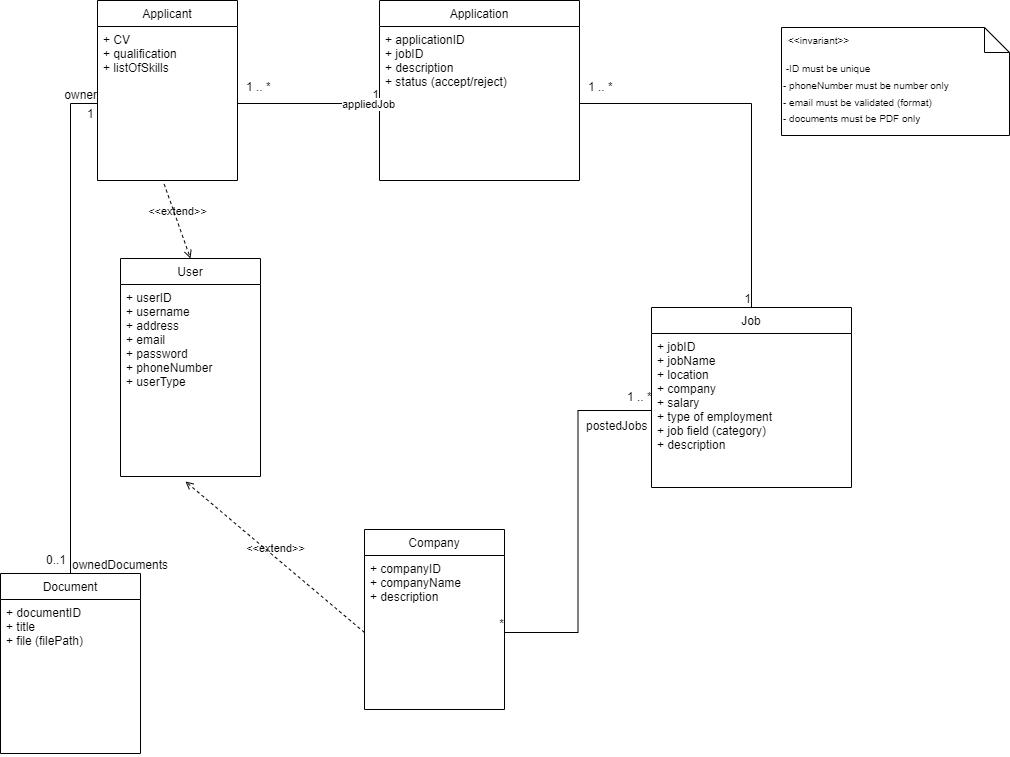

The diagram above was exported from draw.io. Its source (the exported page's mxGraphModel, read from the mxfile embedded in the PNG):
<mxGraphModel dx="1424" dy="1103" grid="0" gridSize="10" guides="1" tooltips="1" connect="1" arrows="1" fold="1" page="0" pageScale="1" pageWidth="850" pageHeight="1100" background="#FFFFFF" math="0" shadow="0">
  <root>
    <mxCell id="0" />
    <mxCell id="1" parent="0" />
    <mxCell id="6" value="User" style="swimlane;fontStyle=0;childLayout=stackLayout;horizontal=1;startSize=26;fillColor=none;horizontalStack=0;resizeParent=1;resizeParentMax=0;resizeLast=0;collapsible=1;marginBottom=0;" parent="1" vertex="1">
      <mxGeometry x="76" y="87" width="140" height="218" as="geometry" />
    </mxCell>
    <mxCell id="9" value="+ userID&#10;+ username&#10;+ address&#10;+ email&#10;+ password&#10;+ phoneNumber&#10;+ userType&#10;" style="text;strokeColor=none;fillColor=none;align=left;verticalAlign=top;spacingLeft=4;spacingRight=4;overflow=hidden;rotatable=0;points=[[0,0.5],[1,0.5]];portConstraint=eastwest;" parent="6" vertex="1">
      <mxGeometry y="26" width="140" height="192" as="geometry" />
    </mxCell>
    <mxCell id="11" value="Company" style="swimlane;fontStyle=0;childLayout=stackLayout;horizontal=1;startSize=26;fillColor=none;horizontalStack=0;resizeParent=1;resizeParentMax=0;resizeLast=0;collapsible=1;marginBottom=0;" parent="1" vertex="1">
      <mxGeometry x="320" y="358" width="140" height="180" as="geometry" />
    </mxCell>
    <mxCell id="12" value="+ companyID&#10;+ companyName&#10;+ description&#10;&#10;" style="text;strokeColor=none;fillColor=none;align=left;verticalAlign=top;spacingLeft=4;spacingRight=4;overflow=hidden;rotatable=0;points=[[0,0.5],[1,0.5]];portConstraint=eastwest;" parent="11" vertex="1">
      <mxGeometry y="26" width="140" height="154" as="geometry" />
    </mxCell>
    <mxCell id="13" value="Job" style="swimlane;fontStyle=0;childLayout=stackLayout;horizontal=1;startSize=26;fillColor=none;horizontalStack=0;resizeParent=1;resizeParentMax=0;resizeLast=0;collapsible=1;marginBottom=0;" parent="1" vertex="1">
      <mxGeometry x="607" y="136" width="200" height="180" as="geometry" />
    </mxCell>
    <mxCell id="14" value="+ jobID&#10;+ jobName&#10;+ location&#10;+ company&#10;+ salary&#10;+ type of employment&#10;+ job field (category)&#10;+ description&#10;&#10;" style="text;strokeColor=none;fillColor=none;align=left;verticalAlign=top;spacingLeft=4;spacingRight=4;overflow=hidden;rotatable=0;points=[[0,0.5],[1,0.5]];portConstraint=eastwest;" parent="13" vertex="1">
      <mxGeometry y="26" width="200" height="154" as="geometry" />
    </mxCell>
    <mxCell id="15" value="Application" style="swimlane;fontStyle=0;childLayout=stackLayout;horizontal=1;startSize=26;fillColor=none;horizontalStack=0;resizeParent=1;resizeParentMax=0;resizeLast=0;collapsible=1;marginBottom=0;" parent="1" vertex="1">
      <mxGeometry x="335" y="-171" width="200" height="180" as="geometry" />
    </mxCell>
    <mxCell id="16" value="+ applicationID&#10;+ jobID&#10;+ description&#10;+ status (accept/reject)&#10;&#10;" style="text;strokeColor=none;fillColor=none;align=left;verticalAlign=top;spacingLeft=4;spacingRight=4;overflow=hidden;rotatable=0;points=[[0,0.5],[1,0.5]];portConstraint=eastwest;" parent="15" vertex="1">
      <mxGeometry y="26" width="200" height="154" as="geometry" />
    </mxCell>
    <mxCell id="28" value="&lt;font style=&quot;font-size: 10px;&quot;&gt;&amp;nbsp;-ID must be unique&lt;br&gt;- phoneNumber must be number only&lt;br&gt;- email must be validated (format)&lt;br&gt;- documents must be PDF only&lt;br&gt;&lt;/font&gt;" style="shape=note2;boundedLbl=1;whiteSpace=wrap;html=1;size=25;verticalAlign=top;align=left;fontSize=14;" parent="1" vertex="1">
      <mxGeometry x="737" y="-144" width="228" height="108" as="geometry" />
    </mxCell>
    <mxCell id="29" value="&lt;&lt;invariant&gt;&gt;" style="resizeWidth=1;part=1;strokeColor=none;fillColor=none;align=left;spacingLeft=5;fontSize=10;" parent="28" vertex="1">
      <mxGeometry width="228" height="25" relative="1" as="geometry" />
    </mxCell>
    <mxCell id="30" value="Document" style="swimlane;fontStyle=0;childLayout=stackLayout;horizontal=1;startSize=26;fillColor=none;horizontalStack=0;resizeParent=1;resizeParentMax=0;resizeLast=0;collapsible=1;marginBottom=0;" parent="1" vertex="1">
      <mxGeometry x="-44" y="402" width="140" height="180" as="geometry" />
    </mxCell>
    <mxCell id="31" value="+ documentID&#10;+ title&#10;+ file (filePath)&#10;" style="text;strokeColor=none;fillColor=none;align=left;verticalAlign=top;spacingLeft=4;spacingRight=4;overflow=hidden;rotatable=0;points=[[0,0.5],[1,0.5]];portConstraint=eastwest;" parent="30" vertex="1">
      <mxGeometry y="26" width="140" height="154" as="geometry" />
    </mxCell>
    <mxCell id="35" value="" style="endArrow=none;html=1;rounded=0;align=center;verticalAlign=top;endFill=0;labelBackgroundColor=none;exitX=0.5;exitY=0;exitDx=0;exitDy=0;entryX=0;entryY=0.5;entryDx=0;entryDy=0;edgeStyle=orthogonalEdgeStyle;" parent="1" source="30" target="58" edge="1">
      <mxGeometry relative="1" as="geometry">
        <mxPoint x="365" y="220" as="sourcePoint" />
        <mxPoint x="525" y="220" as="targetPoint" />
      </mxGeometry>
    </mxCell>
    <mxCell id="36" value="ownedDocuments" style="resizable=0;html=1;align=left;verticalAlign=bottom;labelBackgroundColor=none;" parent="35" connectable="0" vertex="1">
      <mxGeometry x="-1" relative="1" as="geometry" />
    </mxCell>
    <mxCell id="37" value="0..1" style="resizable=0;html=1;align=left;verticalAlign=top;labelBackgroundColor=none;" parent="35" connectable="0" vertex="1">
      <mxGeometry x="-1" relative="1" as="geometry">
        <mxPoint x="-26" y="-27" as="offset" />
      </mxGeometry>
    </mxCell>
    <mxCell id="38" value="owner" style="resizable=0;html=1;align=right;verticalAlign=bottom;labelBackgroundColor=none;" parent="35" connectable="0" vertex="1">
      <mxGeometry x="1" relative="1" as="geometry" />
    </mxCell>
    <mxCell id="40" value="1" style="resizable=0;html=1;align=left;verticalAlign=top;labelBackgroundColor=none;" parent="1" connectable="0" vertex="1">
      <mxGeometry x="41" y="-71" as="geometry" />
    </mxCell>
    <mxCell id="46" value="" style="endArrow=none;html=1;rounded=0;align=center;verticalAlign=top;endFill=0;labelBackgroundColor=none;exitX=0;exitY=0.5;exitDx=0;exitDy=0;entryX=1;entryY=0.5;entryDx=0;entryDy=0;edgeStyle=orthogonalEdgeStyle;" parent="1" source="14" target="12" edge="1">
      <mxGeometry relative="1" as="geometry">
        <mxPoint x="525.5999999999999" y="163.01600000000008" as="sourcePoint" />
        <mxPoint x="388" y="312.5" as="targetPoint" />
      </mxGeometry>
    </mxCell>
    <mxCell id="47" value="postedJobs" style="resizable=0;html=1;align=left;verticalAlign=bottom;labelBackgroundColor=none;" parent="46" connectable="0" vertex="1">
      <mxGeometry x="-1" relative="1" as="geometry">
        <mxPoint x="-67" y="24" as="offset" />
      </mxGeometry>
    </mxCell>
    <mxCell id="48" value="1 .. *" style="resizable=0;html=1;align=left;verticalAlign=top;labelBackgroundColor=none;" parent="46" connectable="0" vertex="1">
      <mxGeometry x="-1" relative="1" as="geometry">
        <mxPoint x="-26" y="-27" as="offset" />
      </mxGeometry>
    </mxCell>
    <mxCell id="49" value="*" style="resizable=0;html=1;align=right;verticalAlign=bottom;labelBackgroundColor=none;" parent="46" connectable="0" vertex="1">
      <mxGeometry x="1" relative="1" as="geometry" />
    </mxCell>
    <mxCell id="51" value="" style="endArrow=none;html=1;rounded=0;align=center;verticalAlign=top;endFill=0;labelBackgroundColor=none;exitX=1;exitY=0.5;exitDx=0;exitDy=0;entryX=0.5;entryY=0;entryDx=0;entryDy=0;edgeStyle=orthogonalEdgeStyle;" parent="1" source="16" target="13" edge="1">
      <mxGeometry relative="1" as="geometry">
        <mxPoint x="467" y="102" as="sourcePoint" />
        <mxPoint x="320" y="324" as="targetPoint" />
      </mxGeometry>
    </mxCell>
    <mxCell id="53" value="1 .. *" style="resizable=0;html=1;align=left;verticalAlign=top;labelBackgroundColor=none;" parent="51" connectable="0" vertex="1">
      <mxGeometry x="-1" relative="1" as="geometry">
        <mxPoint x="7" y="-30" as="offset" />
      </mxGeometry>
    </mxCell>
    <mxCell id="54" value="1" style="resizable=0;html=1;align=right;verticalAlign=bottom;labelBackgroundColor=none;" parent="51" connectable="0" vertex="1">
      <mxGeometry x="1" relative="1" as="geometry" />
    </mxCell>
    <mxCell id="55" value="&amp;lt;&amp;lt;extend&amp;gt;&amp;gt;" style="html=1;verticalAlign=bottom;labelBackgroundColor=none;endArrow=open;endFill=0;dashed=1;entryX=0.5;entryY=0;entryDx=0;entryDy=0;exitX=0.476;exitY=1.023;exitDx=0;exitDy=0;exitPerimeter=0;" parent="1" source="58" target="6" edge="1">
      <mxGeometry width="160" relative="1" as="geometry">
        <mxPoint x="277" y="34" as="sourcePoint" />
        <mxPoint x="525" y="220" as="targetPoint" />
      </mxGeometry>
    </mxCell>
    <mxCell id="56" value="&amp;lt;&amp;lt;extend&amp;gt;&amp;gt;" style="html=1;verticalAlign=bottom;labelBackgroundColor=none;endArrow=open;endFill=0;dashed=1;exitX=0;exitY=0.5;exitDx=0;exitDy=0;entryX=0.464;entryY=1.026;entryDx=0;entryDy=0;entryPerimeter=0;" parent="1" source="12" target="9" edge="1">
      <mxGeometry width="160" relative="1" as="geometry">
        <mxPoint x="400.4000000000001" y="71.84799999999996" as="sourcePoint" />
        <mxPoint x="226" y="219" as="targetPoint" />
      </mxGeometry>
    </mxCell>
    <mxCell id="57" value="Applicant" style="swimlane;fontStyle=0;childLayout=stackLayout;horizontal=1;startSize=26;fillColor=none;horizontalStack=0;resizeParent=1;resizeParentMax=0;resizeLast=0;collapsible=1;marginBottom=0;" vertex="1" parent="1">
      <mxGeometry x="53" y="-171" width="140" height="180" as="geometry" />
    </mxCell>
    <mxCell id="58" value="+ CV&#10;+ qualification&#10;+ listOfSkills" style="text;strokeColor=none;fillColor=none;align=left;verticalAlign=top;spacingLeft=4;spacingRight=4;overflow=hidden;rotatable=0;points=[[0,0.5],[1,0.5]];portConstraint=eastwest;" vertex="1" parent="57">
      <mxGeometry y="26" width="140" height="154" as="geometry" />
    </mxCell>
    <mxCell id="60" value="" style="endArrow=none;html=1;rounded=0;align=center;verticalAlign=top;endFill=0;labelBackgroundColor=none;exitX=1;exitY=0.5;exitDx=0;exitDy=0;entryX=0;entryY=0.5;entryDx=0;entryDy=0;edgeStyle=orthogonalEdgeStyle;" edge="1" parent="1" source="58" target="16">
      <mxGeometry relative="1" as="geometry">
        <mxPoint x="545" y="-58" as="sourcePoint" />
        <mxPoint x="717" y="146" as="targetPoint" />
      </mxGeometry>
    </mxCell>
    <mxCell id="61" value="1 .. *" style="resizable=0;html=1;align=left;verticalAlign=top;labelBackgroundColor=none;" connectable="0" vertex="1" parent="60">
      <mxGeometry x="-1" relative="1" as="geometry">
        <mxPoint x="7" y="-30" as="offset" />
      </mxGeometry>
    </mxCell>
    <mxCell id="62" value="1" style="resizable=0;html=1;align=right;verticalAlign=bottom;labelBackgroundColor=none;" connectable="0" vertex="1" parent="60">
      <mxGeometry x="1" relative="1" as="geometry" />
    </mxCell>
    <mxCell id="64" value="appliedJob" style="edgeLabel;html=1;align=center;verticalAlign=middle;resizable=0;points=[];" vertex="1" connectable="0" parent="60">
      <mxGeometry x="0.8284" relative="1" as="geometry">
        <mxPoint as="offset" />
      </mxGeometry>
    </mxCell>
  </root>
</mxGraphModel>